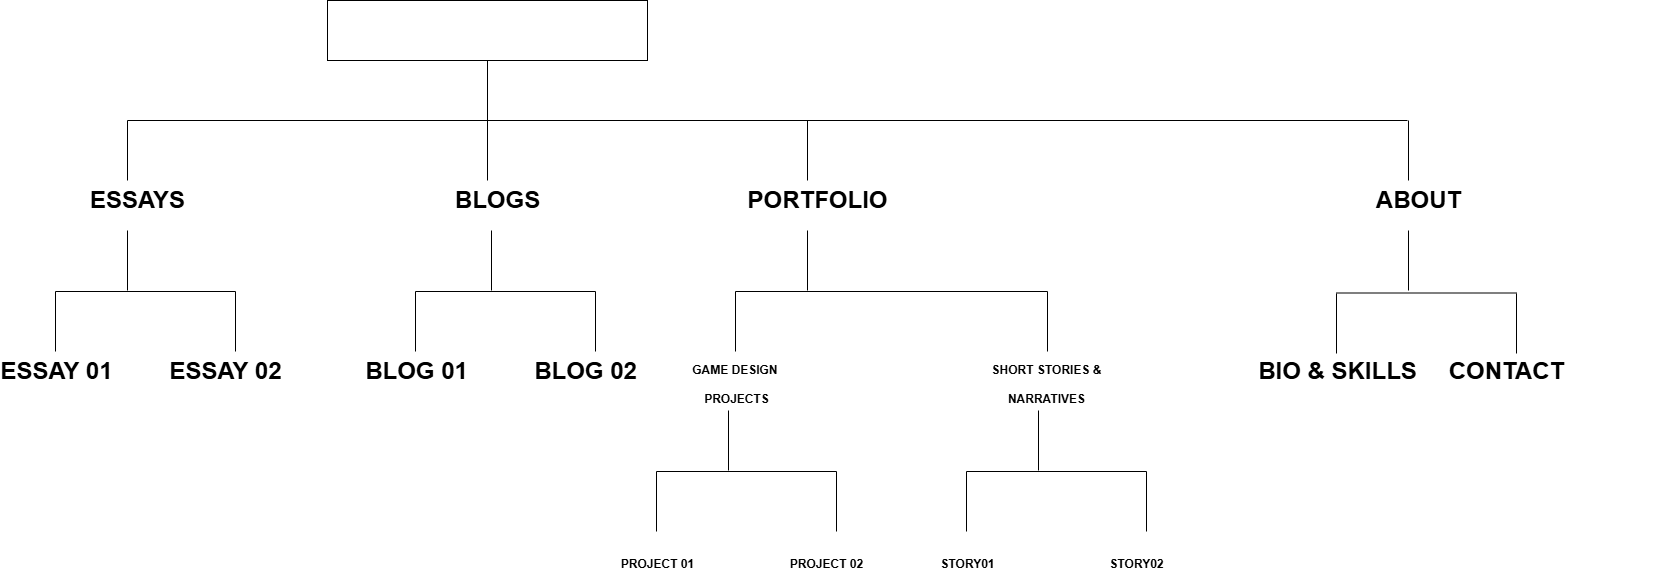

The diagram above was exported from draw.io. Its source (the exported page's mxGraphModel, read from the mxfile embedded in the PNG):
<mxGraphModel dx="1994" dy="580" grid="1" gridSize="10" guides="1" tooltips="1" connect="1" arrows="1" fold="1" page="1" pageScale="1" pageWidth="827" pageHeight="1169" math="0" shadow="0">
  <root>
    <mxCell id="0" />
    <mxCell id="1" parent="0" />
    <mxCell id="lgeClmDQWJqQlUBLnl8T-1" value="" style="rounded=0;whiteSpace=wrap;html=1;" vertex="1" parent="1">
      <mxGeometry x="240" width="320" height="60" as="geometry" />
    </mxCell>
    <mxCell id="lgeClmDQWJqQlUBLnl8T-4" value="" style="shape=partialRectangle;whiteSpace=wrap;html=1;right=0;top=0;bottom=0;fillColor=none;routingCenterX=-0.5;" vertex="1" parent="1">
      <mxGeometry x="400" y="60" width="120" height="60" as="geometry" />
    </mxCell>
    <mxCell id="lgeClmDQWJqQlUBLnl8T-5" value="" style="line;strokeWidth=1;fillColor=none;align=left;verticalAlign=middle;spacingTop=-1;spacingLeft=3;spacingRight=3;rotatable=0;labelPosition=right;points=[];portConstraint=eastwest;strokeColor=inherit;" vertex="1" parent="1">
      <mxGeometry x="40" y="116" width="1280" height="8" as="geometry" />
    </mxCell>
    <mxCell id="lgeClmDQWJqQlUBLnl8T-6" value="" style="shape=partialRectangle;whiteSpace=wrap;html=1;right=0;top=0;bottom=0;fillColor=none;routingCenterX=-0.5;" vertex="1" parent="1">
      <mxGeometry x="40" y="120" width="120" height="60" as="geometry" />
    </mxCell>
    <mxCell id="lgeClmDQWJqQlUBLnl8T-7" value="ESSAYS" style="text;strokeColor=none;fillColor=none;html=1;fontSize=24;fontStyle=1;verticalAlign=middle;align=center;" vertex="1" parent="1">
      <mxGeometry y="180" width="100" height="40" as="geometry" />
    </mxCell>
    <mxCell id="lgeClmDQWJqQlUBLnl8T-8" value="" style="shape=partialRectangle;whiteSpace=wrap;html=1;right=0;top=0;bottom=0;fillColor=none;routingCenterX=-0.5;" vertex="1" parent="1">
      <mxGeometry x="40" y="230" width="120" height="60" as="geometry" />
    </mxCell>
    <mxCell id="lgeClmDQWJqQlUBLnl8T-9" value="" style="line;strokeWidth=1;fillColor=none;align=left;verticalAlign=middle;spacingTop=-1;spacingLeft=3;spacingRight=3;rotatable=0;labelPosition=right;points=[];portConstraint=eastwest;strokeColor=inherit;" vertex="1" parent="1">
      <mxGeometry x="-32" y="287" width="180" height="8" as="geometry" />
    </mxCell>
    <mxCell id="lgeClmDQWJqQlUBLnl8T-10" value="" style="shape=partialRectangle;whiteSpace=wrap;html=1;right=0;top=0;bottom=0;fillColor=none;routingCenterX=-0.5;" vertex="1" parent="1">
      <mxGeometry x="-32" y="291" width="160" height="60" as="geometry" />
    </mxCell>
    <mxCell id="lgeClmDQWJqQlUBLnl8T-11" value="ESSAY 01" style="text;strokeColor=none;fillColor=none;html=1;fontSize=24;fontStyle=1;verticalAlign=middle;align=center;" vertex="1" parent="1">
      <mxGeometry x="-81" y="351" width="100" height="40" as="geometry" />
    </mxCell>
    <mxCell id="lgeClmDQWJqQlUBLnl8T-13" value="" style="shape=partialRectangle;whiteSpace=wrap;html=1;right=0;top=0;bottom=0;fillColor=none;routingCenterX=-0.5;" vertex="1" parent="1">
      <mxGeometry x="148" y="291" width="160" height="60" as="geometry" />
    </mxCell>
    <mxCell id="lgeClmDQWJqQlUBLnl8T-14" value="ESSAY 02" style="text;strokeColor=none;fillColor=none;html=1;fontSize=24;fontStyle=1;verticalAlign=middle;align=center;" vertex="1" parent="1">
      <mxGeometry x="88" y="351" width="100" height="40" as="geometry" />
    </mxCell>
    <mxCell id="lgeClmDQWJqQlUBLnl8T-15" value="" style="shape=partialRectangle;whiteSpace=wrap;html=1;right=0;top=0;bottom=0;fillColor=none;routingCenterX=-0.5;" vertex="1" parent="1">
      <mxGeometry x="400" y="120" width="120" height="60" as="geometry" />
    </mxCell>
    <mxCell id="lgeClmDQWJqQlUBLnl8T-16" value="BLOGS" style="text;strokeColor=none;fillColor=none;html=1;fontSize=24;fontStyle=1;verticalAlign=middle;align=center;" vertex="1" parent="1">
      <mxGeometry x="360" y="180" width="100" height="40" as="geometry" />
    </mxCell>
    <mxCell id="lgeClmDQWJqQlUBLnl8T-17" value="" style="shape=partialRectangle;whiteSpace=wrap;html=1;right=0;top=0;bottom=0;fillColor=none;routingCenterX=-0.5;" vertex="1" parent="1">
      <mxGeometry x="404" y="230" width="120" height="60" as="geometry" />
    </mxCell>
    <mxCell id="lgeClmDQWJqQlUBLnl8T-18" value="" style="line;strokeWidth=1;fillColor=none;align=left;verticalAlign=middle;spacingTop=-1;spacingLeft=3;spacingRight=3;rotatable=0;labelPosition=right;points=[];portConstraint=eastwest;strokeColor=inherit;" vertex="1" parent="1">
      <mxGeometry x="328" y="287" width="180" height="8" as="geometry" />
    </mxCell>
    <mxCell id="lgeClmDQWJqQlUBLnl8T-19" value="" style="shape=partialRectangle;whiteSpace=wrap;html=1;right=0;top=0;bottom=0;fillColor=none;routingCenterX=-0.5;" vertex="1" parent="1">
      <mxGeometry x="328" y="291" width="160" height="60" as="geometry" />
    </mxCell>
    <mxCell id="lgeClmDQWJqQlUBLnl8T-20" value="BLOG 01" style="text;strokeColor=none;fillColor=none;html=1;fontSize=24;fontStyle=1;verticalAlign=middle;align=center;" vertex="1" parent="1">
      <mxGeometry x="279" y="351" width="100" height="40" as="geometry" />
    </mxCell>
    <mxCell id="lgeClmDQWJqQlUBLnl8T-21" value="BLOG 02" style="text;strokeColor=none;fillColor=none;html=1;fontSize=24;fontStyle=1;verticalAlign=middle;align=center;" vertex="1" parent="1">
      <mxGeometry x="448" y="351" width="100" height="40" as="geometry" />
    </mxCell>
    <mxCell id="lgeClmDQWJqQlUBLnl8T-22" value="" style="shape=partialRectangle;whiteSpace=wrap;html=1;right=0;top=0;bottom=0;fillColor=none;routingCenterX=-0.5;" vertex="1" parent="1">
      <mxGeometry x="508" y="291" width="160" height="60" as="geometry" />
    </mxCell>
    <mxCell id="lgeClmDQWJqQlUBLnl8T-23" value="" style="shape=partialRectangle;whiteSpace=wrap;html=1;right=0;top=0;bottom=0;fillColor=none;routingCenterX=-0.5;" vertex="1" parent="1">
      <mxGeometry x="720" y="120" width="120" height="60" as="geometry" />
    </mxCell>
    <mxCell id="lgeClmDQWJqQlUBLnl8T-24" value="PORTFOLIO" style="text;strokeColor=none;fillColor=none;html=1;fontSize=24;fontStyle=1;verticalAlign=middle;align=center;" vertex="1" parent="1">
      <mxGeometry x="680" y="180" width="100" height="40" as="geometry" />
    </mxCell>
    <mxCell id="lgeClmDQWJqQlUBLnl8T-25" value="" style="shape=partialRectangle;whiteSpace=wrap;html=1;right=0;top=0;bottom=0;fillColor=none;routingCenterX=-0.5;" vertex="1" parent="1">
      <mxGeometry x="720" y="230" width="120" height="60" as="geometry" />
    </mxCell>
    <mxCell id="lgeClmDQWJqQlUBLnl8T-26" value="" style="line;strokeWidth=1;fillColor=none;align=left;verticalAlign=middle;spacingTop=-1;spacingLeft=3;spacingRight=3;rotatable=0;labelPosition=right;points=[];portConstraint=eastwest;strokeColor=inherit;" vertex="1" parent="1">
      <mxGeometry x="648" y="287" width="312" height="8" as="geometry" />
    </mxCell>
    <mxCell id="lgeClmDQWJqQlUBLnl8T-27" value="" style="shape=partialRectangle;whiteSpace=wrap;html=1;right=0;top=0;bottom=0;fillColor=none;routingCenterX=-0.5;" vertex="1" parent="1">
      <mxGeometry x="648" y="291" width="160" height="60" as="geometry" />
    </mxCell>
    <mxCell id="lgeClmDQWJqQlUBLnl8T-28" value="&lt;font style=&quot;font-size: 12px;&quot;&gt;GAME DESIGN&amp;nbsp;&lt;/font&gt;&lt;div&gt;&lt;font style=&quot;font-size: 12px;&quot;&gt;PROJECTS&lt;/font&gt;&lt;/div&gt;" style="text;strokeColor=none;fillColor=none;html=1;fontSize=24;fontStyle=1;verticalAlign=middle;align=center;" vertex="1" parent="1">
      <mxGeometry x="599" y="360" width="100" height="40" as="geometry" />
    </mxCell>
    <mxCell id="lgeClmDQWJqQlUBLnl8T-29" value="&lt;font style=&quot;font-size: 12px;&quot;&gt;SHORT STORIES &amp;amp;&lt;/font&gt;&lt;div&gt;&lt;font style=&quot;font-size: 12px;&quot;&gt;NARRATIVES&lt;/font&gt;&lt;/div&gt;" style="text;strokeColor=none;fillColor=none;html=1;fontSize=24;fontStyle=1;verticalAlign=middle;align=center;" vertex="1" parent="1">
      <mxGeometry x="909" y="360" width="100" height="40" as="geometry" />
    </mxCell>
    <mxCell id="lgeClmDQWJqQlUBLnl8T-30" value="" style="shape=partialRectangle;whiteSpace=wrap;html=1;right=0;top=0;bottom=0;fillColor=none;routingCenterX=-0.5;" vertex="1" parent="1">
      <mxGeometry x="960" y="291" width="160" height="60" as="geometry" />
    </mxCell>
    <mxCell id="lgeClmDQWJqQlUBLnl8T-31" value="" style="shape=partialRectangle;whiteSpace=wrap;html=1;right=0;top=0;bottom=0;fillColor=none;routingCenterX=-0.5;" vertex="1" parent="1">
      <mxGeometry x="641" y="410" width="120" height="60" as="geometry" />
    </mxCell>
    <mxCell id="lgeClmDQWJqQlUBLnl8T-32" value="" style="line;strokeWidth=1;fillColor=none;align=left;verticalAlign=middle;spacingTop=-1;spacingLeft=3;spacingRight=3;rotatable=0;labelPosition=right;points=[];portConstraint=eastwest;strokeColor=inherit;" vertex="1" parent="1">
      <mxGeometry x="569" y="467" width="180" height="8" as="geometry" />
    </mxCell>
    <mxCell id="lgeClmDQWJqQlUBLnl8T-33" value="" style="shape=partialRectangle;whiteSpace=wrap;html=1;right=0;top=0;bottom=0;fillColor=none;routingCenterX=-0.5;" vertex="1" parent="1">
      <mxGeometry x="569" y="471" width="160" height="60" as="geometry" />
    </mxCell>
    <mxCell id="lgeClmDQWJqQlUBLnl8T-34" value="&lt;span style=&quot;font-size: 12px;&quot;&gt;PROJECT 01&lt;/span&gt;" style="text;strokeColor=none;fillColor=none;html=1;fontSize=24;fontStyle=1;verticalAlign=middle;align=center;" vertex="1" parent="1">
      <mxGeometry x="520" y="540" width="100" height="40" as="geometry" />
    </mxCell>
    <mxCell id="lgeClmDQWJqQlUBLnl8T-35" value="&lt;span style=&quot;font-size: 12px;&quot;&gt;PROJECT 02&lt;/span&gt;" style="text;strokeColor=none;fillColor=none;html=1;fontSize=24;fontStyle=1;verticalAlign=middle;align=center;" vertex="1" parent="1">
      <mxGeometry x="689" y="540" width="100" height="40" as="geometry" />
    </mxCell>
    <mxCell id="lgeClmDQWJqQlUBLnl8T-36" value="" style="shape=partialRectangle;whiteSpace=wrap;html=1;right=0;top=0;bottom=0;fillColor=none;routingCenterX=-0.5;" vertex="1" parent="1">
      <mxGeometry x="749" y="471" width="160" height="60" as="geometry" />
    </mxCell>
    <mxCell id="lgeClmDQWJqQlUBLnl8T-37" value="" style="shape=partialRectangle;whiteSpace=wrap;html=1;right=0;top=0;bottom=0;fillColor=none;routingCenterX=-0.5;" vertex="1" parent="1">
      <mxGeometry x="951" y="410" width="120" height="60" as="geometry" />
    </mxCell>
    <mxCell id="lgeClmDQWJqQlUBLnl8T-38" value="" style="line;strokeWidth=1;fillColor=none;align=left;verticalAlign=middle;spacingTop=-1;spacingLeft=3;spacingRight=3;rotatable=0;labelPosition=right;points=[];portConstraint=eastwest;strokeColor=inherit;" vertex="1" parent="1">
      <mxGeometry x="879" y="467" width="180" height="8" as="geometry" />
    </mxCell>
    <mxCell id="lgeClmDQWJqQlUBLnl8T-39" value="" style="shape=partialRectangle;whiteSpace=wrap;html=1;right=0;top=0;bottom=0;fillColor=none;routingCenterX=-0.5;" vertex="1" parent="1">
      <mxGeometry x="879" y="471" width="160" height="60" as="geometry" />
    </mxCell>
    <mxCell id="lgeClmDQWJqQlUBLnl8T-40" value="&lt;span style=&quot;font-size: 12px;&quot;&gt;STORY01&lt;/span&gt;" style="text;strokeColor=none;fillColor=none;html=1;fontSize=24;fontStyle=1;verticalAlign=middle;align=center;" vertex="1" parent="1">
      <mxGeometry x="830" y="540" width="100" height="40" as="geometry" />
    </mxCell>
    <mxCell id="lgeClmDQWJqQlUBLnl8T-41" value="&lt;span style=&quot;font-size: 12px;&quot;&gt;STORY02&lt;/span&gt;" style="text;strokeColor=none;fillColor=none;html=1;fontSize=24;fontStyle=1;verticalAlign=middle;align=center;" vertex="1" parent="1">
      <mxGeometry x="999" y="540" width="100" height="40" as="geometry" />
    </mxCell>
    <mxCell id="lgeClmDQWJqQlUBLnl8T-42" value="" style="shape=partialRectangle;whiteSpace=wrap;html=1;right=0;top=0;bottom=0;fillColor=none;routingCenterX=-0.5;" vertex="1" parent="1">
      <mxGeometry x="1059" y="471" width="160" height="60" as="geometry" />
    </mxCell>
    <mxCell id="lgeClmDQWJqQlUBLnl8T-44" value="" style="shape=partialRectangle;whiteSpace=wrap;html=1;right=0;top=0;bottom=0;fillColor=none;routingCenterX=-0.5;" vertex="1" parent="1">
      <mxGeometry x="1321" y="120" width="120" height="60" as="geometry" />
    </mxCell>
    <mxCell id="lgeClmDQWJqQlUBLnl8T-45" value="ABOUT" style="text;strokeColor=none;fillColor=none;html=1;fontSize=24;fontStyle=1;verticalAlign=middle;align=center;" vertex="1" parent="1">
      <mxGeometry x="1281" y="180" width="100" height="40" as="geometry" />
    </mxCell>
    <mxCell id="lgeClmDQWJqQlUBLnl8T-46" value="" style="shape=partialRectangle;whiteSpace=wrap;html=1;right=0;top=0;bottom=0;fillColor=none;routingCenterX=-0.5;" vertex="1" parent="1">
      <mxGeometry x="1321" y="230" width="120" height="60" as="geometry" />
    </mxCell>
    <mxCell id="lgeClmDQWJqQlUBLnl8T-47" value="" style="line;strokeWidth=1;fillColor=none;align=left;verticalAlign=middle;spacingTop=-1;spacingLeft=3;spacingRight=3;rotatable=0;labelPosition=right;points=[];portConstraint=eastwest;strokeColor=inherit;" vertex="1" parent="1">
      <mxGeometry x="1249" y="290" width="180" height="5" as="geometry" />
    </mxCell>
    <mxCell id="lgeClmDQWJqQlUBLnl8T-48" value="" style="shape=partialRectangle;whiteSpace=wrap;html=1;right=0;top=0;bottom=0;fillColor=none;routingCenterX=-0.5;" vertex="1" parent="1">
      <mxGeometry x="1249" y="293" width="160" height="60" as="geometry" />
    </mxCell>
    <mxCell id="lgeClmDQWJqQlUBLnl8T-49" value="BIO &amp;amp; SKILLS" style="text;strokeColor=none;fillColor=none;html=1;fontSize=24;fontStyle=1;verticalAlign=middle;align=center;" vertex="1" parent="1">
      <mxGeometry x="1200" y="351" width="100" height="40" as="geometry" />
    </mxCell>
    <mxCell id="lgeClmDQWJqQlUBLnl8T-50" value="CONTACT" style="text;strokeColor=none;fillColor=none;html=1;fontSize=24;fontStyle=1;verticalAlign=middle;align=center;" vertex="1" parent="1">
      <mxGeometry x="1369" y="351" width="100" height="40" as="geometry" />
    </mxCell>
    <mxCell id="lgeClmDQWJqQlUBLnl8T-51" value="" style="shape=partialRectangle;whiteSpace=wrap;html=1;right=0;top=0;bottom=0;fillColor=none;routingCenterX=-0.5;" vertex="1" parent="1">
      <mxGeometry x="1429" y="293" width="160" height="60" as="geometry" />
    </mxCell>
  </root>
</mxGraphModel>